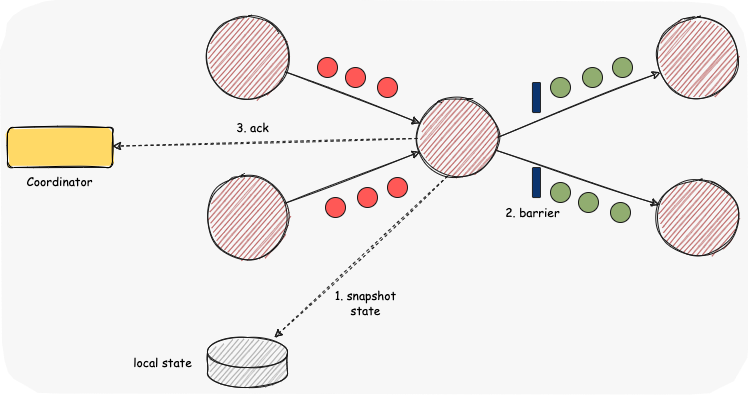

The diagram above was exported from draw.io. Its source (the exported page's mxGraphModel, read from the mxfile embedded in the PNG):
<mxGraphModel dx="1393" dy="511" grid="1" gridSize="10" guides="1" tooltips="1" connect="1" arrows="1" fold="1" page="1" pageScale="1" pageWidth="827" pageHeight="1169" background="#F7F7F7" math="0" shadow="0">
  <root>
    <mxCell id="bZnCDbtm92ItUXQhPQYX-0" />
    <mxCell id="bZnCDbtm92ItUXQhPQYX-1" parent="bZnCDbtm92ItUXQhPQYX-0" />
    <mxCell id="bZnCDbtm92ItUXQhPQYX-2" value="" style="rounded=1;whiteSpace=wrap;html=1;shadow=0;glass=0;sketch=1;fillStyle=solid;fontFamily=Comic Sans MS;fontSize=12;fontColor=#000000;strokeColor=none;fillColor=#F7F7F7;gradientColor=none;" vertex="1" parent="bZnCDbtm92ItUXQhPQYX-1">
      <mxGeometry x="150" y="272.5" width="747" height="395" as="geometry" />
    </mxCell>
    <mxCell id="bZnCDbtm92ItUXQhPQYX-3" style="edgeStyle=none;sketch=1;html=1;exitX=1;exitY=0.5;exitDx=0;exitDy=0;fontFamily=Courier New;fontSize=12;fontColor=default;strokeColor=#191919;" edge="1" parent="bZnCDbtm92ItUXQhPQYX-1" source="bZnCDbtm92ItUXQhPQYX-5" target="bZnCDbtm92ItUXQhPQYX-9">
      <mxGeometry relative="1" as="geometry" />
    </mxCell>
    <mxCell id="bZnCDbtm92ItUXQhPQYX-4" style="edgeStyle=none;sketch=1;html=1;fontFamily=Courier New;fontSize=12;fontColor=default;strokeColor=#191919;" edge="1" parent="bZnCDbtm92ItUXQhPQYX-1" source="bZnCDbtm92ItUXQhPQYX-5" target="bZnCDbtm92ItUXQhPQYX-13">
      <mxGeometry relative="1" as="geometry" />
    </mxCell>
    <mxCell id="bZnCDbtm92ItUXQhPQYX-5" value="" style="ellipse;whiteSpace=wrap;html=1;aspect=fixed;fontFamily=Courier New;sketch=1;fillColor=#AB3B3A;strokeColor=#191919;gradientColor=none;" vertex="1" parent="bZnCDbtm92ItUXQhPQYX-1">
      <mxGeometry x="470" y="380" width="80" height="80" as="geometry" />
    </mxCell>
    <mxCell id="bZnCDbtm92ItUXQhPQYX-6" style="edgeStyle=none;sketch=1;html=1;fontFamily=Courier New;fontSize=12;fontColor=default;strokeColor=#191919;" edge="1" parent="bZnCDbtm92ItUXQhPQYX-1" source="bZnCDbtm92ItUXQhPQYX-8" target="bZnCDbtm92ItUXQhPQYX-5">
      <mxGeometry relative="1" as="geometry" />
    </mxCell>
    <mxCell id="bZnCDbtm92ItUXQhPQYX-8" value="" style="ellipse;whiteSpace=wrap;html=1;aspect=fixed;sketch=1;fontFamily=Courier New;fontSize=12;fontColor=default;strokeColor=#191919;fillColor=#AB3B3A;" vertex="1" parent="bZnCDbtm92ItUXQhPQYX-1">
      <mxGeometry x="260" y="300" width="80" height="80" as="geometry" />
    </mxCell>
    <mxCell id="bZnCDbtm92ItUXQhPQYX-9" value="" style="ellipse;whiteSpace=wrap;html=1;aspect=fixed;sketch=1;fontFamily=Courier New;fontSize=12;fontColor=default;strokeColor=#191919;fillColor=#AB3B3A;" vertex="1" parent="bZnCDbtm92ItUXQhPQYX-1">
      <mxGeometry x="710" y="300" width="80" height="80" as="geometry" />
    </mxCell>
    <mxCell id="bZnCDbtm92ItUXQhPQYX-10" style="edgeStyle=none;html=1;fontFamily=Courier New;fontSize=12;fontColor=default;sketch=1;strokeColor=#191919;" edge="1" parent="bZnCDbtm92ItUXQhPQYX-1" source="bZnCDbtm92ItUXQhPQYX-12" target="bZnCDbtm92ItUXQhPQYX-5">
      <mxGeometry relative="1" as="geometry" />
    </mxCell>
    <mxCell id="bZnCDbtm92ItUXQhPQYX-11" style="edgeStyle=none;shape=connector;rounded=1;sketch=1;html=1;dashed=1;labelBackgroundColor=default;fontFamily=Comic Sans MS;fontSize=12;fontColor=#000000;endArrow=classic;strokeColor=#191919;fillColor=#8A8A8A;exitX=0.5;exitY=1;exitDx=0;exitDy=0;" edge="1" parent="bZnCDbtm92ItUXQhPQYX-1" source="bZnCDbtm92ItUXQhPQYX-5" target="bZnCDbtm92ItUXQhPQYX-20">
      <mxGeometry relative="1" as="geometry" />
    </mxCell>
    <mxCell id="bZnCDbtm92ItUXQhPQYX-12" value="" style="ellipse;whiteSpace=wrap;html=1;aspect=fixed;sketch=1;fontFamily=Courier New;fontSize=12;fontColor=default;strokeColor=#191919;fillColor=#AB3B3A;" vertex="1" parent="bZnCDbtm92ItUXQhPQYX-1">
      <mxGeometry x="260" y="460" width="80" height="80" as="geometry" />
    </mxCell>
    <mxCell id="bZnCDbtm92ItUXQhPQYX-13" value="" style="ellipse;whiteSpace=wrap;html=1;aspect=fixed;fontFamily=Courier New;sketch=1;fillColor=#AB3B3A;strokeColor=#191919;" vertex="1" parent="bZnCDbtm92ItUXQhPQYX-1">
      <mxGeometry x="710" y="460" width="80" height="80" as="geometry" />
    </mxCell>
    <mxCell id="bZnCDbtm92ItUXQhPQYX-14" value="" style="rounded=1;whiteSpace=wrap;html=1;sketch=0;fontFamily=Comic Sans MS;fontSize=12;fontColor=default;strokeColor=#191919;fillColor=#0B346E;" vertex="1" parent="bZnCDbtm92ItUXQhPQYX-1">
      <mxGeometry x="572" y="455" width="8" height="30" as="geometry" />
    </mxCell>
    <mxCell id="bZnCDbtm92ItUXQhPQYX-15" value="" style="rounded=1;whiteSpace=wrap;html=1;sketch=0;fontFamily=Comic Sans MS;fontSize=12;fontColor=default;strokeColor=#191919;fillColor=#0B346E;" vertex="1" parent="bZnCDbtm92ItUXQhPQYX-1">
      <mxGeometry x="570" y="375" width="8" height="30" as="geometry" />
    </mxCell>
    <mxCell id="bZnCDbtm92ItUXQhPQYX-16" value="" style="ellipse;whiteSpace=wrap;html=1;aspect=fixed;sketch=0;fontFamily=Comic Sans MS;fontSize=12;fontColor=default;strokeColor=#191919;fillColor=#91AD70;" vertex="1" parent="bZnCDbtm92ItUXQhPQYX-1">
      <mxGeometry x="650" y="350" width="20" height="20" as="geometry" />
    </mxCell>
    <mxCell id="bZnCDbtm92ItUXQhPQYX-17" value="" style="ellipse;whiteSpace=wrap;html=1;aspect=fixed;sketch=0;fontFamily=Comic Sans MS;fontSize=12;fontColor=default;strokeColor=#191919;fillColor=#91AD70;" vertex="1" parent="bZnCDbtm92ItUXQhPQYX-1">
      <mxGeometry x="620" y="360" width="20" height="20" as="geometry" />
    </mxCell>
    <mxCell id="bZnCDbtm92ItUXQhPQYX-18" value="" style="ellipse;whiteSpace=wrap;html=1;aspect=fixed;sketch=0;fontFamily=Comic Sans MS;fontSize=12;fontColor=default;strokeColor=#191919;fillColor=#91AD70;" vertex="1" parent="bZnCDbtm92ItUXQhPQYX-1">
      <mxGeometry x="650" y="490" width="20" height="20" as="geometry" />
    </mxCell>
    <mxCell id="bZnCDbtm92ItUXQhPQYX-19" value="" style="ellipse;whiteSpace=wrap;html=1;aspect=fixed;sketch=0;fontFamily=Comic Sans MS;fontSize=12;fontColor=default;strokeColor=#191919;fillColor=#91AD70;" vertex="1" parent="bZnCDbtm92ItUXQhPQYX-1">
      <mxGeometry x="618" y="480" width="20" height="20" as="geometry" />
    </mxCell>
    <mxCell id="bZnCDbtm92ItUXQhPQYX-20" value="" style="shape=cylinder3;whiteSpace=wrap;html=1;boundedLbl=1;backgroundOutline=1;size=15;sketch=1;fontFamily=Comic Sans MS;fontSize=12;fontColor=default;strokeColor=#191919;fillColor=#999999;" vertex="1" parent="bZnCDbtm92ItUXQhPQYX-1">
      <mxGeometry x="470" y="605" width="80" height="50" as="geometry" />
    </mxCell>
    <mxCell id="bZnCDbtm92ItUXQhPQYX-21" value="local state" style="text;html=1;align=center;verticalAlign=middle;resizable=0;points=[];autosize=1;strokeColor=none;fillColor=none;fontSize=12;fontFamily=Comic Sans MS;fontColor=default;" vertex="1" parent="bZnCDbtm92ItUXQhPQYX-1">
      <mxGeometry x="391.5" y="620" width="70" height="20" as="geometry" />
    </mxCell>
    <mxCell id="bZnCDbtm92ItUXQhPQYX-22" value="" style="ellipse;whiteSpace=wrap;html=1;aspect=fixed;sketch=0;fontFamily=Comic Sans MS;fontSize=12;fontColor=default;strokeColor=#191919;fillColor=#91AD70;" vertex="1" parent="bZnCDbtm92ItUXQhPQYX-1">
      <mxGeometry x="588" y="370" width="20" height="20" as="geometry" />
    </mxCell>
    <mxCell id="bZnCDbtm92ItUXQhPQYX-23" value="" style="ellipse;whiteSpace=wrap;html=1;aspect=fixed;sketch=0;fontFamily=Comic Sans MS;fontSize=12;fontColor=default;strokeColor=#191919;fillColor=#91AD70;" vertex="1" parent="bZnCDbtm92ItUXQhPQYX-1">
      <mxGeometry x="590" y="470" width="20" height="20" as="geometry" />
    </mxCell>
    <mxCell id="bZnCDbtm92ItUXQhPQYX-29" value="barrier" style="text;html=1;align=center;verticalAlign=middle;resizable=0;points=[];autosize=1;strokeColor=none;fillColor=none;fontSize=12;fontFamily=Comic Sans MS;fontColor=#000000;" vertex="1" parent="bZnCDbtm92ItUXQhPQYX-1">
      <mxGeometry x="546" y="490" width="60" height="20" as="geometry" />
    </mxCell>
    <mxCell id="bZnCDbtm92ItUXQhPQYX-30" value="barrier" style="text;html=1;align=center;verticalAlign=middle;resizable=0;points=[];autosize=1;strokeColor=none;fillColor=none;fontSize=12;fontFamily=Comic Sans MS;fontColor=#000000;" vertex="1" parent="bZnCDbtm92ItUXQhPQYX-1">
      <mxGeometry x="540" y="350" width="60" height="20" as="geometry" />
    </mxCell>
    <mxCell id="BAzV8-tajqNwTCfwnDEx-0" value="" style="ellipse;whiteSpace=wrap;html=1;aspect=fixed;sketch=0;fontFamily=Comic Sans MS;fontSize=12;fontColor=default;strokeColor=#191919;fillColor=#FF5856;" vertex="1" parent="bZnCDbtm92ItUXQhPQYX-1">
      <mxGeometry x="430" y="460" width="20" height="20" as="geometry" />
    </mxCell>
    <mxCell id="ZWVNNv_P5TTIJcN1uqbE-0" value="" style="ellipse;whiteSpace=wrap;html=1;aspect=fixed;sketch=0;fontFamily=Comic Sans MS;fontSize=12;fontColor=default;strokeColor=#191919;fillColor=#FF5856;" vertex="1" parent="bZnCDbtm92ItUXQhPQYX-1">
      <mxGeometry x="403" y="470" width="20" height="20" as="geometry" />
    </mxCell>
    <mxCell id="ZWVNNv_P5TTIJcN1uqbE-1" value="" style="ellipse;whiteSpace=wrap;html=1;aspect=fixed;sketch=0;fontFamily=Comic Sans MS;fontSize=12;fontColor=default;strokeColor=#191919;fillColor=#FF5856;" vertex="1" parent="bZnCDbtm92ItUXQhPQYX-1">
      <mxGeometry x="430" y="360" width="20" height="20" as="geometry" />
    </mxCell>
    <mxCell id="ZWVNNv_P5TTIJcN1uqbE-2" value="" style="ellipse;whiteSpace=wrap;html=1;aspect=fixed;sketch=0;fontFamily=Comic Sans MS;fontSize=12;fontColor=default;strokeColor=#191919;fillColor=#FF5856;" vertex="1" parent="bZnCDbtm92ItUXQhPQYX-1">
      <mxGeometry x="403" y="350" width="20" height="20" as="geometry" />
    </mxCell>
    <mxCell id="ZWVNNv_P5TTIJcN1uqbE-3" value="" style="ellipse;whiteSpace=wrap;html=1;aspect=fixed;sketch=0;fontFamily=Comic Sans MS;fontSize=12;fontColor=default;strokeColor=#191919;fillColor=#FF5856;" vertex="1" parent="bZnCDbtm92ItUXQhPQYX-1">
      <mxGeometry x="370" y="340" width="20" height="20" as="geometry" />
    </mxCell>
    <mxCell id="ZWVNNv_P5TTIJcN1uqbE-4" value="" style="ellipse;whiteSpace=wrap;html=1;aspect=fixed;sketch=0;fontFamily=Comic Sans MS;fontSize=12;fontColor=default;strokeColor=#191919;fillColor=#FF5856;" vertex="1" parent="bZnCDbtm92ItUXQhPQYX-1">
      <mxGeometry x="370" y="480" width="20" height="20" as="geometry" />
    </mxCell>
  </root>
</mxGraphModel>